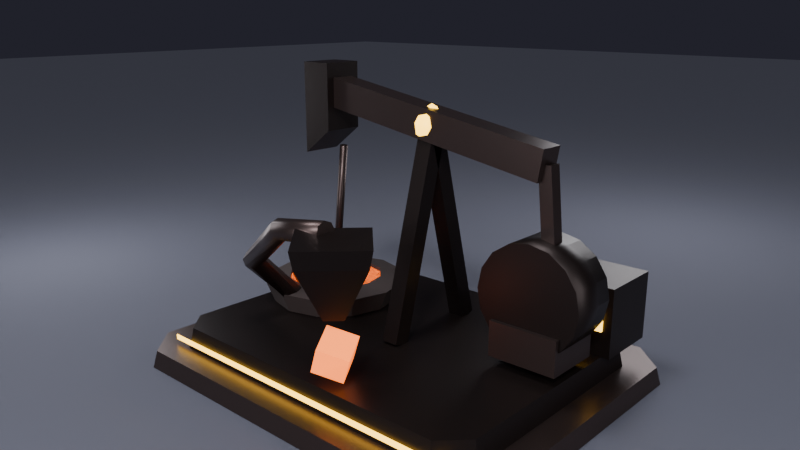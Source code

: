 # Source: MagmaPumpDropper.blend  (saved by Blender 5.0.119; exported with 4.5.12 LTS)
import bpy
from mathutils import Matrix  # noqa: F401  (used for matrix-valued properties, if any)

bpy.ops.wm.read_factory_settings(use_empty=True)
scene = bpy.context.scene
scene.name = 'Scene'

# ---- collections
col_magmapumpdropper = bpy.data.collections.new('MagmaPumpDropper'); scene.collection.children.link(col_magmapumpdropper)
col_footing = bpy.data.collections.new('Footing'); col_magmapumpdropper.children.link(col_footing)
col_body = bpy.data.collections.new('Body'); col_magmapumpdropper.children.link(col_body)
col_glow = bpy.data.collections.new('Glow'); col_magmapumpdropper.children.link(col_glow)
col_details = bpy.data.collections.new('Details'); col_magmapumpdropper.children.link(col_details)
col_stage__not_exported = bpy.data.collections.new('Stage (not exported)'); scene.collection.children.link(col_stage__not_exported)

# ---- materials (node trees are filled in below, after node groups)
mat_steel_plate__diamondplate = bpy.data.materials.new('Steel Plate (DiamondPlate)')
mat_steel_plate__diamondplate.diffuse_color = (0.08022, 0.05613, 0.05127, 1.0)
mat_dark_plate__diamondplate = bpy.data.materials.new('Dark Plate (DiamondPlate)')
mat_dark_plate__diamondplate.diffuse_color = (0.02519, 0.01764, 0.016, 1.0)
mat_accent_neon = bpy.data.materials.new('Accent Neon')
mat_accent_neon.diffuse_color = (1.0, 0.5776, 0.04519, 1.0)
mat_basalt = bpy.data.materials.new('Basalt')
mat_basalt.diffuse_color = (0.03689, 0.02519, 0.02315, 1.0)
mat_core_glow = bpy.data.materials.new('Core Glow')
mat_core_glow.diffuse_color = (1.0, 0.1559, 0.01298, 1.0)
mat_ore = bpy.data.materials.new('Ore')
mat_ore.diffuse_color = (1.0, 0.402, 0.1022, 1.0)
mat_ground = bpy.data.materials.new('Ground')
mat_ground.diffuse_color = (0.1022, 0.107, 0.1384, 1.0)

# ---- material node trees
mat_steel_plate__diamondplate.use_nodes = True; mat_steel_plate__diamondplate.node_tree.nodes.clear()
_N = mat_steel_plate__diamondplate.node_tree.nodes; _L = mat_steel_plate__diamondplate.node_tree.links
n0 = _N.new('ShaderNodeBsdfPrincipled'); n0.name = 'Principled BSDF'; n0.location = (-200, 100)
n0.inputs[0].default_value = (0.08022, 0.05613, 0.05127, 1.0)
n0.inputs[1].default_value = 0.8
n0.inputs[2].default_value = 0.35
n1 = _N.new('ShaderNodeOutputMaterial'); n1.name = 'Material Output'; n1.location = (200, 100)
n2 = _N.new('ShaderNodeTexVoronoi'); n2.name = 'Voronoi Texture'; n2.location = (0, 0)
n2.width = 155
n2.inputs[2].default_value = 9.0
n3 = _N.new('ShaderNodeTexCoord'); n3.name = 'Texture Coordinate'; n3.location = (0, 0)
n4 = _N.new('ShaderNodeBump'); n4.name = 'Bump'; n4.location = (0, 0)
n4.inputs[0].default_value = 0.35
_L.new(n0.outputs[0], n1.inputs[0])
_L.new(n3.outputs[3], n2.inputs[0])
_L.new(n2.outputs[0], n4.inputs[3])
_L.new(n4.outputs[0], n0.inputs[5])
n1.is_active_output = True
mat_dark_plate__diamondplate.use_nodes = True; mat_dark_plate__diamondplate.node_tree.nodes.clear()
_N = mat_dark_plate__diamondplate.node_tree.nodes; _L = mat_dark_plate__diamondplate.node_tree.links
n0 = _N.new('ShaderNodeBsdfPrincipled'); n0.name = 'Principled BSDF'; n0.location = (-200, 100)
n0.inputs[0].default_value = (0.02519, 0.01764, 0.016, 1.0)
n0.inputs[1].default_value = 0.7
n0.inputs[2].default_value = 0.4
n1 = _N.new('ShaderNodeOutputMaterial'); n1.name = 'Material Output'; n1.location = (200, 100)
n2 = _N.new('ShaderNodeTexVoronoi'); n2.name = 'Voronoi Texture'; n2.location = (0, 0)
n2.width = 155
n2.inputs[2].default_value = 7.0
n3 = _N.new('ShaderNodeTexCoord'); n3.name = 'Texture Coordinate'; n3.location = (0, 0)
n4 = _N.new('ShaderNodeBump'); n4.name = 'Bump'; n4.location = (0, 0)
n4.inputs[0].default_value = 0.35
_L.new(n0.outputs[0], n1.inputs[0])
_L.new(n3.outputs[3], n2.inputs[0])
_L.new(n2.outputs[0], n4.inputs[3])
_L.new(n4.outputs[0], n0.inputs[5])
n1.is_active_output = True
mat_accent_neon.use_nodes = True; mat_accent_neon.node_tree.nodes.clear()
_N = mat_accent_neon.node_tree.nodes; _L = mat_accent_neon.node_tree.links
n0 = _N.new('ShaderNodeBsdfPrincipled'); n0.name = 'Principled BSDF'; n0.location = (-200, 100)
n0.inputs[0].default_value = (1.0, 0.5776, 0.04519, 1.0)
n0.inputs[2].default_value = 0.3
n0.inputs[27].default_value = (1.0, 0.5776, 0.04519, 1.0)
n0.inputs[28].default_value = 5.0
n1 = _N.new('ShaderNodeOutputMaterial'); n1.name = 'Material Output'; n1.location = (200, 100)
_L.new(n0.outputs[0], n1.inputs[0])
n1.is_active_output = True
mat_basalt.use_nodes = True; mat_basalt.node_tree.nodes.clear()
_N = mat_basalt.node_tree.nodes; _L = mat_basalt.node_tree.links
n0 = _N.new('ShaderNodeBsdfPrincipled'); n0.name = 'Principled BSDF'; n0.location = (-200, 100)
n0.inputs[0].default_value = (0.03689, 0.02519, 0.02315, 1.0)
n0.inputs[2].default_value = 0.9
n1 = _N.new('ShaderNodeOutputMaterial'); n1.name = 'Material Output'; n1.location = (200, 100)
_L.new(n0.outputs[0], n1.inputs[0])
n1.is_active_output = True
mat_core_glow.use_nodes = True; mat_core_glow.node_tree.nodes.clear()
_N = mat_core_glow.node_tree.nodes; _L = mat_core_glow.node_tree.links
n0 = _N.new('ShaderNodeBsdfPrincipled'); n0.name = 'Principled BSDF'; n0.location = (-200, 100)
n0.inputs[0].default_value = (1.0, 0.1559, 0.01298, 1.0)
n0.inputs[2].default_value = 0.2
n0.inputs[27].default_value = (1.0, 0.1559, 0.01298, 1.0)
n0.inputs[28].default_value = 4.0
n1 = _N.new('ShaderNodeOutputMaterial'); n1.name = 'Material Output'; n1.location = (200, 100)
_L.new(n0.outputs[0], n1.inputs[0])
n1.is_active_output = True
mat_ore.use_nodes = True; mat_ore.node_tree.nodes.clear()
_N = mat_ore.node_tree.nodes; _L = mat_ore.node_tree.links
n0 = _N.new('ShaderNodeBsdfPrincipled'); n0.name = 'Principled BSDF'; n0.location = (-200, 100)
n0.inputs[0].default_value = (1.0, 0.402, 0.1022, 1.0)
n0.inputs[2].default_value = 0.15
n0.inputs[27].default_value = (1.0, 0.1559, 0.01298, 1.0)
n0.inputs[28].default_value = 2.2
n1 = _N.new('ShaderNodeOutputMaterial'); n1.name = 'Material Output'; n1.location = (200, 100)
_L.new(n0.outputs[0], n1.inputs[0])
n1.is_active_output = True
mat_ground.use_nodes = True; mat_ground.node_tree.nodes.clear()
_N = mat_ground.node_tree.nodes; _L = mat_ground.node_tree.links
n0 = _N.new('ShaderNodeBsdfPrincipled'); n0.name = 'Principled BSDF'; n0.location = (-200, 100)
n0.inputs[0].default_value = (0.1022, 0.107, 0.1384, 1.0)
n0.inputs[2].default_value = 0.95
n1 = _N.new('ShaderNodeOutputMaterial'); n1.name = 'Material Output'; n1.location = (200, 100)
_L.new(n0.outputs[0], n1.inputs[0])
n1.is_active_output = True

# ---- world
world_night = bpy.data.worlds.new('Night'); scene.world = world_night
world_night.use_nodes = True; world_night.node_tree.nodes.clear()
_N = world_night.node_tree.nodes; _L = world_night.node_tree.links
n0 = _N.new('ShaderNodeBackground'); n0.name = 'Background'; n0.location = (-200, 100)
n0.inputs[0].default_value = (0.02, 0.02, 0.03, 1.0)
n1 = _N.new('ShaderNodeOutputWorld'); n1.name = 'World Output'; n1.location = (200, 100)
_L.new(n0.outputs[0], n1.inputs[0])
n1.is_active_output = True

# ---- cameras
cam_cam_hero = bpy.data.cameras.new('Cam hero')
cam_cam_hero.lens = 35.0
cam_cam_front = bpy.data.cameras.new('Cam front')
cam_cam_left = bpy.data.cameras.new('Cam left')
cam_cam_back = bpy.data.cameras.new('Cam back')

# ---- lights
light_moon = bpy.data.lights.new('Moon', 'SUN')
light_moon.color = (0.95, 0.95, 1.0)
light_moon.angle = 0.1745
light_moon.energy = 1.5
light_mine_glow = bpy.data.lights.new('Mine Glow', 'POINT')
light_mine_glow.color = (0.95, 0.95, 1.0)
light_mine_glow.energy = 6000.0
light_mine_glow.shadow_soft_size = 3.0
light_front_fill = bpy.data.lights.new('Front Fill', 'POINT')
light_front_fill.color = (0.95, 0.95, 1.0)
light_front_fill.energy = 3500.0
light_front_fill.shadow_soft_size = 4.0
light_back_fill = bpy.data.lights.new('Back Fill', 'POINT')
light_back_fill.color = (0.95, 0.95, 1.0)
light_back_fill.energy = 2500.0
light_back_fill.shadow_soft_size = 4.0
light_side_fill_l = bpy.data.lights.new('Side Fill L', 'POINT')
light_side_fill_l.color = (0.95, 0.95, 1.0)
light_side_fill_l.energy = 2000.0
light_side_fill_l.shadow_soft_size = 4.0
light_side_fill_r = bpy.data.lights.new('Side Fill R', 'POINT')
light_side_fill_r.color = (0.95, 0.95, 1.0)
light_side_fill_r.energy = 2000.0
light_side_fill_r.shadow_soft_size = 4.0

# ---- meshes
me_footing_low = bpy.data.meshes.new('Footing Low')
me_footing_low.from_pydata([(4.2, -4.0, -0.2), (5.0, -3.2, -0.2), (5.0, 3.2, -0.2), (4.2, 4.0, -0.2), (-4.2, 4.0, -0.2), (-5.0, 3.2, -0.2), (-5.0, -3.2, -0.2), (-4.2, -4.0, -0.2), (4.15, -3.9, 0.2), (4.9, -3.15, 0.2), (4.9, 3.15, 0.2), (4.15, 3.9, 0.2), (-4.15, 3.9, 0.2), (-4.9, 3.15, 0.2), (-4.9, -3.15, 0.2), (-4.15, -3.9, 0.2)], [], [(0, 1, 9, 8), (1, 2, 10, 9), (2, 3, 11, 10), (3, 4, 12, 11), (4, 5, 13, 12), (5, 6, 14, 13), (6, 7, 15, 14), (7, 0, 8, 15), (7, 6, 5, 4, 3, 2, 1, 0), (8, 9, 10, 11, 12, 13, 14, 15)])
me_footing_low.materials.append(mat_steel_plate__diamondplate)
me_footing_low.update()
me_footing_high = bpy.data.meshes.new('Footing High')
me_footing_high.from_pydata([(3.7, -3.3, -0.25), (4.3, -2.7, -0.25), (4.3, 2.7, -0.25), (3.7, 3.3, -0.25), (-3.7, 3.3, -0.25), (-4.3, 2.7, -0.25), (-4.3, -2.7, -0.25), (-3.7, -3.3, -0.25), (3.65, -3.2, 0.25), (4.2, -2.65, 0.25), (4.2, 2.65, 0.25), (3.65, 3.2, 0.25), (-3.65, 3.2, 0.25), (-4.2, 2.65, 0.25), (-4.2, -2.65, 0.25), (-3.65, -3.2, 0.25)], [], [(0, 1, 9, 8), (1, 2, 10, 9), (2, 3, 11, 10), (3, 4, 12, 11), (4, 5, 13, 12), (5, 6, 14, 13), (6, 7, 15, 14), (7, 0, 8, 15), (7, 6, 5, 4, 3, 2, 1, 0), (8, 9, 10, 11, 12, 13, 14, 15)])
me_footing_high.materials.append(mat_dark_plate__diamondplate)
me_footing_high.update()
me_footing_glow = bpy.data.meshes.new('Footing Glow')
me_footing_glow.from_pydata([(-4.2, -0.01, -0.06), (4.2, -0.01, -0.06), (4.2, 0.01, -0.06), (-4.2, 0.01, -0.06), (-4.2, -0.01, 0.06), (4.2, -0.01, 0.06), (4.2, 0.01, 0.06), (-4.2, 0.01, 0.06)], [], [(0, 3, 2, 1), (7, 4, 5, 6), (0, 1, 5, 4), (1, 2, 6, 5), (2, 3, 7, 6), (3, 0, 4, 7)])
me_footing_glow.materials.append(mat_accent_neon)
me_footing_glow.update()
me_lava_crater = bpy.data.meshes.new('Lava Crater')
me_lava_crater.from_pydata([(1.6, -1.192e-07, -0.4), (1.386, 0.8, -0.4), (0.8, 1.386, -0.4), (7.153e-07, 1.6, -0.4), (-0.8, 1.386, -0.4), (-1.386, 0.8, -0.4), (-1.6, -1.192e-07, -0.4), (-1.386, -0.8, -0.4), (-0.8, -1.386, -0.4), (7.153e-07, -1.6, -0.4), (0.8, -1.386, -0.4), (1.386, -0.8, -0.4), (1.8, -1.192e-07, 0.1), (1.559, 0.9, 0.1), (0.9, 1.559, 0.1), (7.153e-07, 1.8, 0.1), (-0.9, 1.559, 0.1), (-1.559, 0.9, 0.1), (-1.8, -1.192e-07, 0.1), (-1.559, -0.9, 0.1), (-0.9, -1.559, 0.1), (7.153e-07, -1.8, 0.1), (0.9, -1.559, 0.1), (1.559, -0.9, 0.1), (1.2, -1.192e-07, 0.2), (1.039, 0.6, 0.2), (0.6, 1.039, 0.2), (7.153e-07, 1.2, 0.2), (-0.6, 1.039, 0.2), (-1.039, 0.6, 0.2), (-1.2, -1.192e-07, 0.2), (-1.039, -0.6, 0.2), (-0.6, -1.039, 0.2), (7.153e-07, -1.2, 0.2), (0.6, -1.039, 0.2), (1.039, -0.6, 0.2), (1.2, -1.192e-07, 0.1), (1.039, 0.6, 0.1), (0.6, 1.039, 0.1), (7.153e-07, 1.2, 0.1), (-0.6, 1.039, 0.1), (-1.039, 0.6, 0.1), (-1.2, -1.192e-07, 0.1), (-1.039, -0.6, 0.1), (-0.6, -1.039, 0.1), (7.153e-07, -1.2, 0.1), (0.6, -1.039, 0.1), (1.039, -0.6, 0.1)], [], [(0, 1, 13, 12), (1, 2, 14, 13), (2, 3, 15, 14), (3, 4, 16, 15), (4, 5, 17, 16), (5, 6, 18, 17), (6, 7, 19, 18), (7, 8, 20, 19), (8, 9, 21, 20), (9, 10, 22, 21), (10, 11, 23, 22), (11, 0, 12, 23), (12, 13, 25, 24), (13, 14, 26, 25), (14, 15, 27, 26), (15, 16, 28, 27), (16, 17, 29, 28), (17, 18, 30, 29), (18, 19, 31, 30), (19, 20, 32, 31), (20, 21, 33, 32), (21, 22, 34, 33), (22, 23, 35, 34), (23, 12, 24, 35), (24, 25, 37, 36), (25, 26, 38, 37), (26, 27, 39, 38), (27, 28, 40, 39), (28, 29, 41, 40), (29, 30, 42, 41), (30, 31, 43, 42), (31, 32, 44, 43), (32, 33, 45, 44), (33, 34, 46, 45), (34, 35, 47, 46), (35, 24, 36, 47), (11, 10, 9, 8, 7, 6, 5, 4, 3, 2, 1, 0), (36, 37, 38, 39, 40, 41, 42, 43, 44, 45, 46, 47)])
me_lava_crater.materials.append(mat_basalt)
me_lava_crater.update()
me_a_frame__1 = bpy.data.meshes.new('A-Frame -1')
me_a_frame__1.from_pydata([(-0.2, -0.7935, -2.25), (-0.2, 0.4065, 2.35), (0.2, 0.4065, 2.35), (0.2, -0.7935, -2.25), (-0.2, -0.4065, -2.35), (-0.2, 0.7935, 2.25), (0.2, 0.7935, 2.25), (0.2, -0.4065, -2.35)], [], [(0, 3, 2, 1), (7, 4, 5, 6), (0, 1, 5, 4), (1, 2, 6, 5), (2, 3, 7, 6), (3, 0, 4, 7)])
me_a_frame__1.materials.append(mat_dark_plate__diamondplate)
me_a_frame__1.update()
me_a_frame_1 = bpy.data.meshes.new('A-Frame 1')
me_a_frame_1.from_pydata([(-0.2, 0.4065, -2.35), (-0.2, -0.7935, 2.25), (0.2, -0.7935, 2.25), (0.2, 0.4065, -2.35), (-0.2, 0.7935, -2.25), (-0.2, -0.4065, 2.35), (0.2, -0.4065, 2.35), (0.2, 0.7935, -2.25)], [], [(0, 3, 2, 1), (7, 4, 5, 6), (0, 1, 5, 4), (1, 2, 6, 5), (2, 3, 7, 6), (3, 0, 4, 7)])
me_a_frame_1.materials.append(mat_dark_plate__diamondplate)
me_a_frame_1.update()
me_walking_beam = bpy.data.meshes.new('Walking Beam')
me_walking_beam.from_pydata([(-3.259, -0.3, 0.2051), (3.141, -0.3, -0.8949), (3.141, 0.3, -0.8949), (-3.259, 0.3, 0.2051), (-3.141, -0.3, 0.8949), (3.259, -0.3, -0.2051), (3.259, 0.3, -0.2051), (-3.141, 0.3, 0.8949)], [], [(0, 3, 2, 1), (7, 4, 5, 6), (0, 1, 5, 4), (1, 2, 6, 5), (2, 3, 7, 6), (3, 0, 4, 7)])
me_walking_beam.materials.append(mat_steel_plate__diamondplate)
me_walking_beam.update()
me_horse_head = bpy.data.meshes.new('Horse Head')
me_horse_head.from_pydata([(-0.4, -0.5, -1.25), (0.4, -0.5, -0.65), (0.4, 0.5, -0.65), (-0.4, 0.5, -1.25), (-0.4, -0.5, 0.95), (0.4, -0.5, 0.95), (0.4, 0.5, 0.95), (-0.4, 0.5, 0.95)], [], [(0, 3, 2, 1), (7, 4, 5, 6), (0, 1, 5, 4), (1, 2, 6, 5), (2, 3, 7, 6), (3, 0, 4, 7)])
me_horse_head.materials.append(mat_dark_plate__diamondplate)
me_horse_head.update()
me_crank_wheel = bpy.data.meshes.new('Crank Wheel')
me_crank_wheel.from_pydata([(-1.2, -0.6, 0.0), (-1.109, -0.6, 0.4592), (-0.8485, -0.6, 0.8485), (-0.4592, -0.6, 1.109), (-4.768e-07, -0.6, 1.2), (0.4592, -0.6, 1.109), (0.8485, -0.6, 0.8485), (1.109, -0.6, 0.4592), (1.2, -0.6, 0.0), (1.109, -0.6, -0.4592), (0.8485, -0.6, -0.8485), (0.4592, -0.6, -1.109), (-4.768e-07, -0.6, -1.2), (-0.4592, -0.6, -1.109), (-0.8485, -0.6, -0.8485), (-1.109, -0.6, -0.4592), (-1.2, 0.6, 0.0), (-1.109, 0.6, 0.4592), (-0.8485, 0.6, 0.8485), (-0.4592, 0.6, 1.109), (-4.768e-07, 0.6, 1.2), (0.4592, 0.6, 1.109), (0.8485, 0.6, 0.8485), (1.109, 0.6, 0.4592), (1.2, 0.6, 0.0), (1.109, 0.6, -0.4592), (0.8485, 0.6, -0.8485), (0.4592, 0.6, -1.109), (-4.768e-07, 0.6, -1.2), (-0.4592, 0.6, -1.109), (-0.8485, 0.6, -0.8485), (-1.109, 0.6, -0.4592)], [], [(0, 1, 17, 16), (1, 2, 18, 17), (2, 3, 19, 18), (3, 4, 20, 19), (4, 5, 21, 20), (5, 6, 22, 21), (6, 7, 23, 22), (7, 8, 24, 23), (8, 9, 25, 24), (9, 10, 26, 25), (10, 11, 27, 26), (11, 12, 28, 27), (12, 13, 29, 28), (13, 14, 30, 29), (14, 15, 31, 30), (15, 0, 16, 31), (15, 14, 13, 12, 11, 10, 9, 8, 7, 6, 5, 4, 3, 2, 1, 0), (16, 17, 18, 19, 20, 21, 22, 23, 24, 25, 26, 27, 28, 29, 30, 31)])
me_crank_wheel.polygons.foreach_set('use_smooth', [1, 1, 1, 1, 1, 1, 1, 1, 1, 1, 1, 1, 1, 1, 1, 1, 0, 0])
me_crank_wheel.materials.append(mat_dark_plate__diamondplate)
me_crank_wheel.update()
me_counterweight = bpy.data.meshes.new('Counterweight')
me_counterweight.from_pydata([(-0.8, -0.7, -0.4), (0.8, -0.7, -0.4), (0.8, 0.7, -0.4), (-0.8, 0.7, -0.4), (-0.8, -0.7, 0.4), (0.8, -0.7, 0.4), (0.8, 0.7, 0.4), (-0.8, 0.7, 0.4)], [], [(0, 3, 2, 1), (7, 4, 5, 6), (0, 1, 5, 4), (1, 2, 6, 5), (2, 3, 7, 6), (3, 0, 4, 7)])
me_counterweight.materials.append(mat_steel_plate__diamondplate)
me_counterweight.update()
me_pitman_arm = bpy.data.meshes.new('Pitman Arm')
me_pitman_arm.from_pydata([(0.2492, -0.15, -0.9343), (0.04918, -0.15, 0.9657), (0.04918, 0.15, 0.9657), (0.2492, 0.15, -0.9343), (-0.04918, -0.15, -0.9657), (-0.2492, -0.15, 0.9343), (-0.2492, 0.15, 0.9343), (-0.04918, 0.15, -0.9657)], [], [(0, 3, 2, 1), (7, 4, 5, 6), (0, 1, 5, 4), (1, 2, 6, 5), (2, 3, 7, 6), (3, 0, 4, 7)])
me_pitman_arm.materials.append(mat_steel_plate__diamondplate)
me_pitman_arm.update()
me_motor = bpy.data.meshes.new('Motor')
me_motor.from_pydata([(-0.9, -0.8, -0.8), (0.9, -0.8, -0.8), (0.9, 0.8, -0.8), (-0.9, 0.8, -0.8), (-0.9, -0.8, 0.8), (0.9, -0.8, 0.8), (0.9, 0.8, 0.8), (-0.9, 0.8, 0.8)], [], [(0, 3, 2, 1), (7, 4, 5, 6), (0, 1, 5, 4), (1, 2, 6, 5), (2, 3, 7, 6), (3, 0, 4, 7)])
me_motor.materials.append(mat_dark_plate__diamondplate)
me_motor.update()
me_hopper = bpy.data.meshes.new('Hopper')
me_hopper.from_pydata([(0.3, 0.0, -0.9333), (-1.192e-07, 0.3, -0.9333), (-0.3, 0.0, -0.9333), (-1.192e-07, -0.3, -0.9333), (1.0, 0.0, 0.2667), (-1.192e-07, 1.0, 0.2667), (-1.0, 0.0, 0.2667), (-1.192e-07, -1.0, 0.2667), (1.1, 0.0, 0.6667), (-1.192e-07, 1.1, 0.6667), (-1.1, 0.0, 0.6667), (-1.192e-07, -1.1, 0.6667)], [], [(0, 1, 5, 4), (1, 2, 6, 5), (2, 3, 7, 6), (3, 0, 4, 7), (4, 5, 9, 8), (5, 6, 10, 9), (6, 7, 11, 10), (7, 4, 8, 11), (3, 2, 1, 0), (8, 9, 10, 11)])
me_hopper.materials.append(mat_dark_plate__diamondplate)
me_hopper.update()
me_lava = bpy.data.meshes.new('Lava')
me_lava.from_pydata([(1.2, -5.96e-08, -0.025), (1.039, 0.6, -0.025), (0.6, 1.039, -0.025), (0.0, 1.2, -0.025), (-0.6, 1.039, -0.025), (-1.039, 0.6, -0.025), (-1.2, -5.96e-08, -0.025), (-1.039, -0.6, -0.025), (-0.6, -1.039, -0.025), (0.0, -1.2, -0.025), (0.6, -1.039, -0.025), (1.039, -0.6, -0.025), (1.2, -5.96e-08, 0.025), (1.039, 0.6, 0.025), (0.6, 1.039, 0.025), (0.0, 1.2, 0.025), (-0.6, 1.039, 0.025), (-1.039, 0.6, 0.025), (-1.2, -5.96e-08, 0.025), (-1.039, -0.6, 0.025), (-0.6, -1.039, 0.025), (0.0, -1.2, 0.025), (0.6, -1.039, 0.025), (1.039, -0.6, 0.025)], [], [(0, 1, 13, 12), (1, 2, 14, 13), (2, 3, 15, 14), (3, 4, 16, 15), (4, 5, 17, 16), (5, 6, 18, 17), (6, 7, 19, 18), (7, 8, 20, 19), (8, 9, 21, 20), (9, 10, 22, 21), (10, 11, 23, 22), (11, 0, 12, 23), (11, 10, 9, 8, 7, 6, 5, 4, 3, 2, 1, 0), (12, 13, 14, 15, 16, 17, 18, 19, 20, 21, 22, 23)])
me_lava.polygons.foreach_set('use_smooth', [1, 1, 1, 1, 1, 1, 1, 1, 1, 1, 1, 1, 0, 0])
me_lava.materials.append(mat_core_glow)
me_lava.update()
me_beam_pivot = bpy.data.meshes.new('Beam Pivot')
me_beam_pivot.from_pydata([(-2.98e-08, 0.0, -0.45), (0.3256, -0.2366, -0.2012), (-0.1244, -0.3828, -0.2012), (-0.4025, 0.0, -0.2012), (-0.1244, 0.3828, -0.2012), (0.3256, 0.2366, -0.2012), (0.1244, -0.3828, 0.2012), (-0.3256, -0.2366, 0.2012), (-0.3256, 0.2366, 0.2012), (0.1244, 0.3828, 0.2012), (0.4025, 0.0, 0.2012), (-2.98e-08, 0.0, 0.45)], [], [(0, 1, 2), (1, 0, 5), (0, 2, 3), (0, 3, 4), (0, 4, 5), (1, 5, 10), (2, 1, 6), (3, 2, 7), (4, 3, 8), (5, 4, 9), (1, 10, 6), (2, 6, 7), (3, 7, 8), (4, 8, 9), (5, 9, 10), (6, 10, 11), (7, 6, 11), (8, 7, 11), (9, 8, 11), (10, 9, 11)])
me_beam_pivot.polygons.foreach_set('use_smooth', [True] * 20)
me_beam_pivot.materials.append(mat_accent_neon)
me_beam_pivot.update()
me_motor_light = bpy.data.meshes.new('Motor Light')
me_motor_light.from_pydata([(-0.7, -0.03, -0.2), (0.7, -0.03, -0.2), (0.7, 0.03, -0.2), (-0.7, 0.03, -0.2), (-0.7, -0.03, 0.2), (0.7, -0.03, 0.2), (0.7, 0.03, 0.2), (-0.7, 0.03, 0.2)], [], [(0, 3, 2, 1), (7, 4, 5, 6), (0, 1, 5, 4), (1, 2, 6, 5), (2, 3, 7, 6), (3, 0, 4, 7)])
me_motor_light.materials.append(mat_accent_neon)
me_motor_light.update()
me_hopper_lava = bpy.data.meshes.new('Hopper Lava')
me_hopper_lava.from_pydata([(0.85, 0.0, -0.05), (-5.96e-08, 0.85, -0.05), (-0.85, 0.0, -0.05), (-5.96e-08, -0.85, -0.05), (0.85, 0.0, 0.05), (-5.96e-08, 0.85, 0.05), (-0.85, 0.0, 0.05), (-5.96e-08, -0.85, 0.05)], [], [(0, 1, 5, 4), (1, 2, 6, 5), (2, 3, 7, 6), (3, 0, 4, 7), (3, 2, 1, 0), (4, 5, 6, 7)])
me_hopper_lava.polygons.foreach_set('use_smooth', [1, 1, 1, 1, 0, 0])
me_hopper_lava.materials.append(mat_core_glow)
me_hopper_lava.update()
me_ore__drop_point = bpy.data.meshes.new('Ore (drop point)')
me_ore__drop_point.from_pydata([(-0.2828, -0.4189, -0.3348), (0.2692, -0.04131, -0.5416), (-0.0284, 0.5363, -0.2812), (-0.5803, 0.1587, -0.07433), (0.0284, -0.5363, 0.2812), (0.5803, -0.1587, 0.07433), (0.2828, 0.4189, 0.3348), (-0.2692, 0.04131, 0.5416)], [], [(0, 3, 2, 1), (7, 4, 5, 6), (0, 1, 5, 4), (1, 2, 6, 5), (2, 3, 7, 6), (3, 0, 4, 7)])
me_ore__drop_point.materials.append(mat_ore)
me_ore__drop_point.update()
me_polished_rod = bpy.data.meshes.new('Polished Rod')
me_polished_rod.from_pydata([(0.2, 0.1, 1.75), (0.286, 0.05, 1.74), (0.286, -0.05, 1.74), (0.2, -0.1, 1.75), (0.114, -0.05, 1.76), (0.114, 0.05, 1.76), (-0.2, 0.1, -1.75), (-0.114, 0.05, -1.76), (-0.114, -0.05, -1.76), (-0.2, -0.1, -1.75), (-0.286, -0.05, -1.74), (-0.286, 0.05, -1.74)], [], [(0, 1, 7, 6), (1, 2, 8, 7), (2, 3, 9, 8), (3, 4, 10, 9), (4, 5, 11, 10), (5, 0, 6, 11), (5, 4, 3, 2, 1, 0), (6, 7, 8, 9, 10, 11)])
me_polished_rod.polygons.foreach_set('use_smooth', [1, 1, 1, 1, 1, 1, 0, 0])
me_polished_rod.materials.append(mat_steel_plate__diamondplate)
me_polished_rod.update()
me_lava_pipe = bpy.data.meshes.new('Lava Pipe')
me_lava_pipe.from_pydata([(-1.0, 1.2, -1.55), (-1.073, 1.325, -1.425), (-1.25, 1.377, -1.373), (-1.427, 1.325, -1.425), (-1.5, 1.2, -1.55), (-1.427, 1.075, -1.675), (-1.25, 1.023, -1.727), (-1.073, 1.075, -1.675), (-1.073, 0.1768, -0.35), (-1.211, 0.2107, -0.2214), (-1.371, 0.1213, -0.1681), (-1.461, -0.03925, -0.2214), (-1.427, -0.1768, -0.35), (-1.289, -0.2107, -0.4786), (-1.129, -0.1213, -0.5319), (-1.039, 0.03925, -0.4786), (0.5961, -0.3543, 0.85), (0.5139, -0.4134, 1.012), (0.4529, -0.5818, 1.08), (0.4488, -0.7609, 1.012), (0.5039, -0.8457, 0.85), (0.5861, -0.7866, 0.6876), (0.6471, -0.6182, 0.6203), (0.6512, -0.4391, 0.6876), (1.95, -0.35, 1.05), (1.925, -0.4232, 1.225), (1.915, -0.6, 1.297), (1.925, -0.7768, 1.225), (1.95, -0.85, 1.05), (1.975, -0.7768, 0.875), (1.985, -0.6, 0.8025), (1.975, -0.4232, 0.875)], [], [(0, 1, 9, 8), (1, 2, 10, 9), (2, 3, 11, 10), (3, 4, 12, 11), (4, 5, 13, 12), (5, 6, 14, 13), (6, 7, 15, 14), (7, 0, 8, 15), (8, 9, 17, 16), (9, 10, 18, 17), (10, 11, 19, 18), (11, 12, 20, 19), (12, 13, 21, 20), (13, 14, 22, 21), (14, 15, 23, 22), (15, 8, 16, 23), (16, 17, 25, 24), (17, 18, 26, 25), (18, 19, 27, 26), (19, 20, 28, 27), (20, 21, 29, 28), (21, 22, 30, 29), (22, 23, 31, 30), (23, 16, 24, 31), (7, 6, 5, 4, 3, 2, 1, 0), (24, 25, 26, 27, 28, 29, 30, 31)])
me_lava_pipe.polygons.foreach_set('use_smooth', [1, 1, 1, 1, 1, 1, 1, 1, 1, 1, 1, 1, 1, 1, 1, 1, 1, 1, 1, 1, 1, 1, 1, 1, 0, 0])
me_lava_pipe.materials.append(mat_steel_plate__diamondplate)
me_lava_pipe.update()
me_ground = bpy.data.meshes.new('Ground')
me_ground.from_pydata([(-120.0, -120.0, 0.0), (120.0, -120.0, 0.0), (-120.0, 120.0, 0.0), (120.0, 120.0, 0.0)], [], [(0, 1, 3, 2)])
me_ground.materials.append(mat_ground)
me_ground.update()

# ---- objects
ob_magmapumpdropper = bpy.data.objects.new('MagmaPumpDropper', None)
ob_footing_low = bpy.data.objects.new('Footing Low', me_footing_low)
ob_footing_high = bpy.data.objects.new('Footing High', me_footing_high)
ob_footing_glow = bpy.data.objects.new('Footing Glow', me_footing_glow)
ob_lava_crater = bpy.data.objects.new('Lava Crater', me_lava_crater)
ob_a_frame__1 = bpy.data.objects.new('A-Frame -1', me_a_frame__1)
ob_a_frame_1 = bpy.data.objects.new('A-Frame 1', me_a_frame_1)
ob_walking_beam = bpy.data.objects.new('Walking Beam', me_walking_beam)
ob_horse_head = bpy.data.objects.new('Horse Head', me_horse_head)
ob_crank_wheel = bpy.data.objects.new('Crank Wheel', me_crank_wheel)
ob_counterweight = bpy.data.objects.new('Counterweight', me_counterweight)
ob_pitman_arm = bpy.data.objects.new('Pitman Arm', me_pitman_arm)
ob_motor = bpy.data.objects.new('Motor', me_motor)
ob_hopper = bpy.data.objects.new('Hopper', me_hopper)
ob_lava = bpy.data.objects.new('Lava', me_lava)
ob_beam_pivot = bpy.data.objects.new('Beam Pivot', me_beam_pivot)
ob_motor_light = bpy.data.objects.new('Motor Light', me_motor_light)
ob_hopper_lava = bpy.data.objects.new('Hopper Lava', me_hopper_lava)
ob_ore__drop_point = bpy.data.objects.new('Ore (drop point)', me_ore__drop_point)
ob_polished_rod = bpy.data.objects.new('Polished Rod', me_polished_rod)
ob_lava_pipe = bpy.data.objects.new('Lava Pipe', me_lava_pipe)
ob_ground = bpy.data.objects.new('Ground', me_ground)
ob_moon = bpy.data.objects.new('Moon', light_moon)
ob_mine_glow = bpy.data.objects.new('Mine Glow', light_mine_glow)
ob_front_fill = bpy.data.objects.new('Front Fill', light_front_fill)
ob_back_fill = bpy.data.objects.new('Back Fill', light_back_fill)
ob_side_fill_l = bpy.data.objects.new('Side Fill L', light_side_fill_l)
ob_side_fill_r = bpy.data.objects.new('Side Fill R', light_side_fill_r)
ob_cam_hero = bpy.data.objects.new('Cam hero', cam_cam_hero)
ob_cam_front = bpy.data.objects.new('Cam front', cam_cam_front)
ob_cam_left = bpy.data.objects.new('Cam left', cam_cam_left)
ob_cam_back = bpy.data.objects.new('Cam back', cam_cam_back)

# ---- transforms, parenting, visibility, modifiers, constraints
ob_magmapumpdropper.location = (0.0, 0.0, 0.0)
ob_footing_low.parent = ob_magmapumpdropper
ob_footing_low.location = (5.96e-08, 0.0, 0.2)
ob_footing_high.parent = ob_magmapumpdropper
ob_footing_high.location = (-2.98e-08, -1.49e-08, 0.65)
ob_footing_glow.parent = ob_magmapumpdropper
ob_footing_glow.location = (0.0, -3.31, 0.56)
ob_lava_crater.parent = ob_magmapumpdropper
ob_lava_crater.location = (-2.8, 0.6, 1.3)
ob_a_frame__1.parent = ob_magmapumpdropper
ob_a_frame__1.location = (0.4, 0.0, 3.2)
ob_a_frame_1.parent = ob_magmapumpdropper
ob_a_frame_1.location = (0.4, 1.2, 3.2)
ob_walking_beam.parent = ob_magmapumpdropper
ob_walking_beam.location = (0.2, 0.6, 5.75)
ob_horse_head.parent = ob_magmapumpdropper
ob_horse_head.location = (-2.8, 0.6, 5.95)
ob_crank_wheel.parent = ob_magmapumpdropper
ob_crank_wheel.location = (3.4, 0.6, 2.5)
ob_counterweight.parent = ob_magmapumpdropper
ob_counterweight.location = (3.4, 0.6, 1.5)
ob_pitman_arm.parent = ob_magmapumpdropper
ob_pitman_arm.location = (3.5, 0.6, 4.25)
ob_motor.parent = ob_magmapumpdropper
ob_motor.location = (3.5, 2.6, 1.7)
ob_hopper.parent = ob_magmapumpdropper
ob_hopper.location = (0.8, -2.8, 3.233)
ob_lava.parent = ob_magmapumpdropper
ob_lava.location = (-2.8, 0.6, 1.375)
ob_beam_pivot.parent = ob_magmapumpdropper
ob_beam_pivot.location = (0.4, 0.6, 5.7)
ob_motor_light.parent = ob_magmapumpdropper
ob_motor_light.location = (3.5, 1.77, 1.7)
ob_hopper_lava.parent = ob_magmapumpdropper
ob_hopper_lava.location = (0.8, -2.8, 3.65)
ob_ore__drop_point.parent = ob_magmapumpdropper
ob_ore__drop_point.location = (0.8, -2.8, 1.5)
ob_polished_rod.parent = ob_magmapumpdropper
ob_polished_rod.location = (-2.6, 0.6, 3.15)
ob_lava_pipe.parent = ob_magmapumpdropper
ob_lava_pipe.location = (-1.55, -2.0, 2.85)
ob_ground.location = (0.0, 0.0, -0.01)
ob_moon.location = (0.0, 0.0, 30.0)
ob_moon.rotation_euler = (0.8727, 0.0, 0.5236)
ob_mine_glow.location = (0.0, -4.0, 20.0)
ob_front_fill.location = (0.0, -16.0, 7.14)
ob_back_fill.location = (0.0, 15.0, 8.14)
ob_side_fill_l.location = (14.0, -2.0, 5.45)
ob_side_fill_r.location = (-14.0, -2.0, 5.45)
ob_cam_hero.location = (11.33, -12.46, 8.208)
ob_cam_hero.rotation_euler = (1.295, 1.333e-07, 0.7378)
ob_cam_front.location = (0.0, -21.35, 6.012)
ob_cam_front.rotation_euler = (1.451, -0.0, 0.0)
ob_cam_left.location = (-21.06, -1.053, 7.661)
ob_cam_left.rotation_euler = (1.374, -1.848e-07, -1.521)
ob_cam_back.location = (-3.014, 20.09, 10.48)
ob_cam_back.rotation_euler = (1.238, 1.335e-08, -2.993)

# ---- collection membership
col_magmapumpdropper.objects.link(ob_magmapumpdropper)
col_footing.objects.link(ob_footing_low)
col_footing.objects.link(ob_footing_high)
col_footing.objects.link(ob_footing_glow)
col_body.objects.link(ob_lava_crater)
col_body.objects.link(ob_a_frame__1)
col_body.objects.link(ob_a_frame_1)
col_body.objects.link(ob_walking_beam)
col_body.objects.link(ob_horse_head)
col_body.objects.link(ob_crank_wheel)
col_body.objects.link(ob_counterweight)
col_body.objects.link(ob_pitman_arm)
col_body.objects.link(ob_motor)
col_body.objects.link(ob_hopper)
col_glow.objects.link(ob_lava)
col_glow.objects.link(ob_beam_pivot)
col_glow.objects.link(ob_motor_light)
col_glow.objects.link(ob_hopper_lava)
col_glow.objects.link(ob_ore__drop_point)
col_details.objects.link(ob_polished_rod)
col_details.objects.link(ob_lava_pipe)
col_stage__not_exported.objects.link(ob_ground)
col_stage__not_exported.objects.link(ob_moon)
col_stage__not_exported.objects.link(ob_mine_glow)
col_stage__not_exported.objects.link(ob_front_fill)
col_stage__not_exported.objects.link(ob_back_fill)
col_stage__not_exported.objects.link(ob_side_fill_l)
col_stage__not_exported.objects.link(ob_side_fill_r)
col_stage__not_exported.objects.link(ob_cam_hero)
col_stage__not_exported.objects.link(ob_cam_front)
col_stage__not_exported.objects.link(ob_cam_left)
col_stage__not_exported.objects.link(ob_cam_back)

# ---- scene / render settings (as saved in the file)
scene.camera = ob_cam_hero
scene.frame_start = 1; scene.frame_end = 250; scene.frame_set(1)
scene.render.engine = 'CYCLES'
scene.render.bake_bias = 0.0
scene.render.bake_samples = 0
scene.cycles.samples = 12
scene.cycles.sampling_pattern = 'TABULATED_SOBOL'
scene.eevee.use_volume_custom_range = False
bpy.context.view_layer.update()
